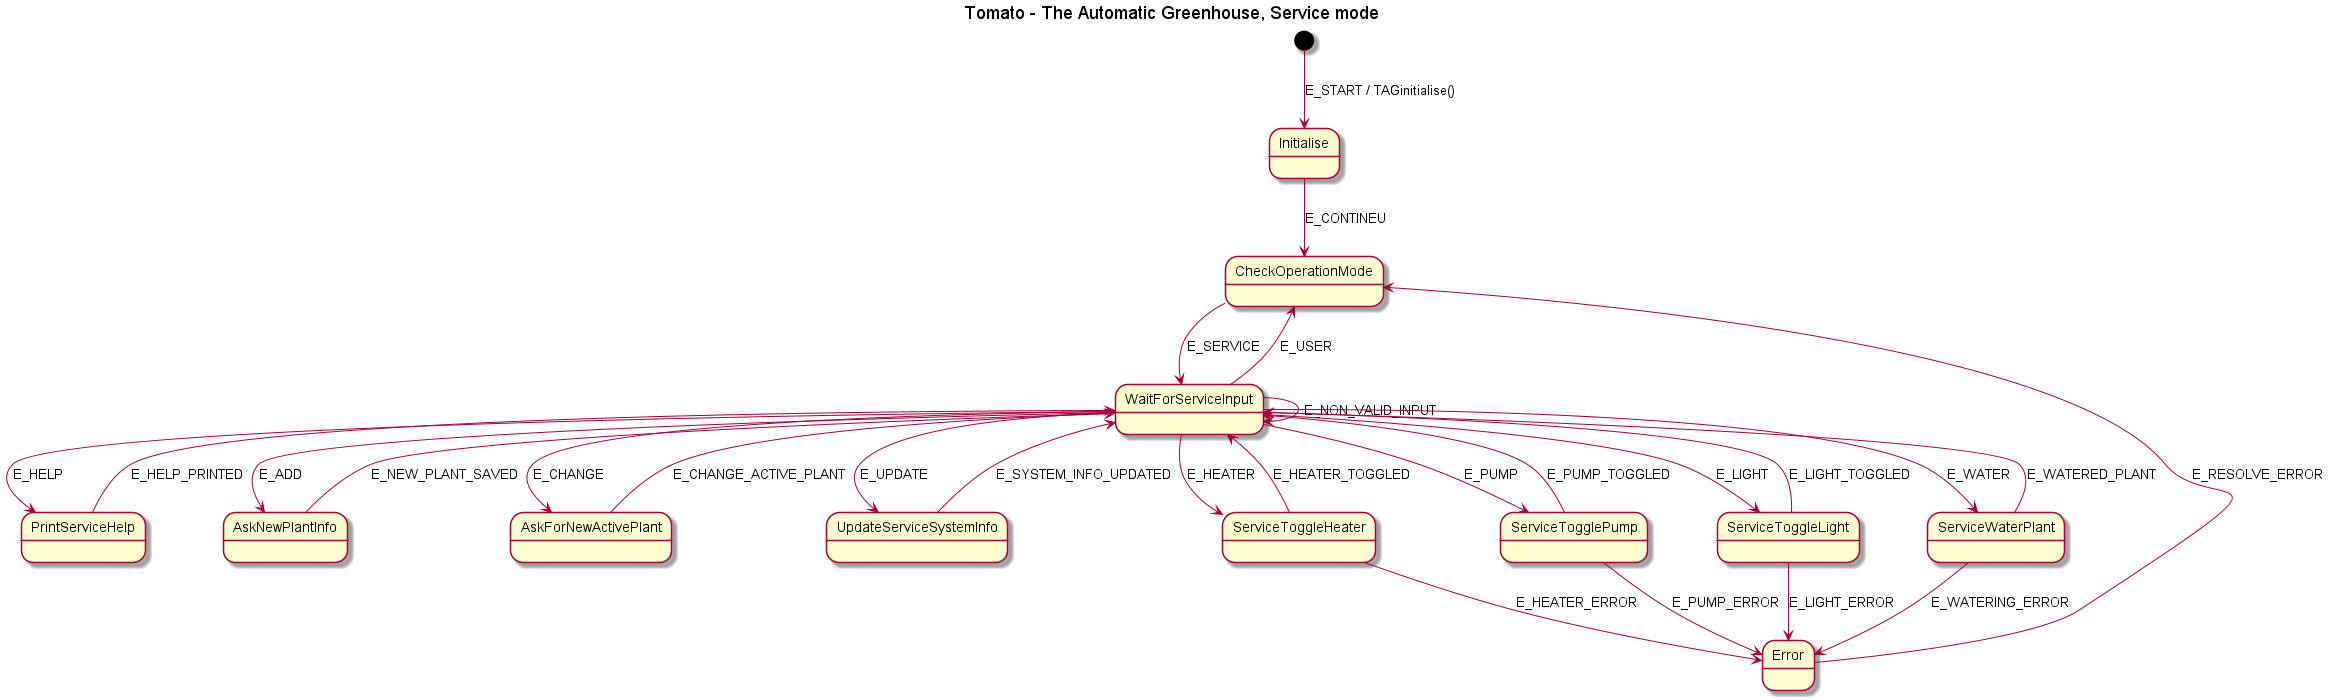

The diagram above was rendered by PlantUML. Its source (embedded in the PNG):
@startuml

title Tomato - The Automatic Greenhouse, Service mode

[*] --> Initialise : E_START / TAGinitialise()
Initialise --> CheckOperationMode : E_CONTINEU

CheckOperationMode --> WaitForServiceInput : E_SERVICE

WaitForServiceInput --> PrintServiceHelp : E_HELP
PrintServiceHelp --> WaitForServiceInput : E_HELP_PRINTED

WaitForServiceInput --> WaitForServiceInput : E_NON_VALID_INPUT
WaitForServiceInput --> CheckOperationMode : E_USER

WaitForServiceInput --> AskNewPlantInfo : E_ADD
AskNewPlantInfo --> WaitForServiceInput : E_NEW_PLANT_SAVED

WaitForServiceInput --> AskForNewActivePlant : E_CHANGE
AskForNewActivePlant --> WaitForServiceInput : E_CHANGE_ACTIVE_PLANT

WaitForServiceInput --> UpdateServiceSystemInfo : E_UPDATE
UpdateServiceSystemInfo --> WaitForServiceInput : E_SYSTEM_INFO_UPDATED

WaitForServiceInput --> ServiceToggleHeater : E_HEATER
ServiceToggleHeater --> WaitForServiceInput : E_HEATER_TOGGLED
ServiceToggleHeater --> Error : E_HEATER_ERROR

WaitForServiceInput --> ServiceTogglePump : E_PUMP
ServiceTogglePump --> WaitForServiceInput : E_PUMP_TOGGLED
ServiceTogglePump --> Error : E_PUMP_ERROR

WaitForServiceInput --> ServiceToggleLight : E_LIGHT
ServiceToggleLight --> WaitForServiceInput : E_LIGHT_TOGGLED
ServiceToggleLight --> Error : E_LIGHT_ERROR

WaitForServiceInput --> ServiceWaterPlant : E_WATER
ServiceWaterPlant --> WaitForServiceInput : E_WATERED_PLANT
ServiceWaterPlant --> Error : E_WATERING_ERROR

Error --> CheckOperationMode : E_RESOLVE_ERROR

@enduml